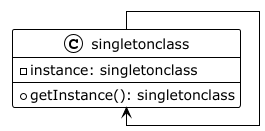

The diagram above was rendered by PlantUML. Its source (embedded in the PNG):
@startuml

!theme plain
top to bottom direction
skinparam linetype ortho

class singletonclass {
  - instance: singletonclass
  + getInstance(): singletonclass
}
singletonclass --> singletonclass
@enduml